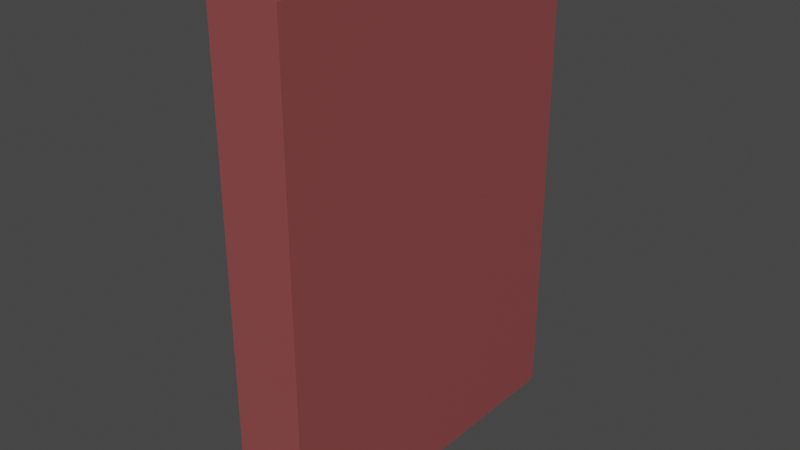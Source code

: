 # Source: Book_Red.blend  (saved by Blender 3.5.10; exported with 4.5.12 LTS)
import bpy
from mathutils import Matrix  # noqa: F401  (used for matrix-valued properties, if any)

bpy.ops.wm.read_factory_settings(use_empty=True)
scene = bpy.context.scene
scene.name = 'Scene'

# ---- collections
col_misc5 = bpy.data.collections.new('misc5'); scene.collection.children.link(col_misc5)

# ---- materials (node trees are filled in below, after node groups)
mat_material_005 = bpy.data.materials.new('Material.005')
mat_material_005.use_transparent_shadow = False
mat_material_006 = bpy.data.materials.new('Material.006')
mat_material_006.use_transparent_shadow = False

# ---- material node trees
mat_material_005.use_nodes = True; mat_material_005.node_tree.nodes.clear()
_N = mat_material_005.node_tree.nodes; _L = mat_material_005.node_tree.links
n0 = _N.new('ShaderNodeBsdfPrincipled'); n0.name = 'Principled BSDF'; n0.location = (10, 300)
n0.distribution = 'GGX'
n0.subsurface_method = 'RANDOM_WALK_SKIN'
n0.inputs[0].default_value = (0.2789, 0.06655, 0.06655, 1.0)
n0.inputs[3].default_value = 1.45
n0.inputs[27].default_value = (0.0, 0.0, 0.0, 1.0)
n0.inputs[28].default_value = 1.0
n1 = _N.new('ShaderNodeOutputMaterial'); n1.name = 'Material Output'; n1.location = (300, 300)
_L.new(n0.outputs[0], n1.inputs[0])
n1.is_active_output = True
mat_material_006.use_nodes = True; mat_material_006.node_tree.nodes.clear()
_N = mat_material_006.node_tree.nodes; _L = mat_material_006.node_tree.links
n0 = _N.new('ShaderNodeBsdfPrincipled'); n0.name = 'Principled BSDF'; n0.location = (10, 300)
n0.distribution = 'GGX'
n0.subsurface_method = 'RANDOM_WALK_SKIN'
n0.inputs[3].default_value = 1.45
n0.inputs[27].default_value = (0.0, 0.0, 0.0, 1.0)
n0.inputs[28].default_value = 1.0
n1 = _N.new('ShaderNodeOutputMaterial'); n1.name = 'Material Output'; n1.location = (300, 300)
_L.new(n0.outputs[0], n1.inputs[0])
n1.is_active_output = True

# ---- world
world_world = bpy.data.worlds.new('World'); scene.world = world_world
world_world.use_nodes = True; world_world.node_tree.nodes.clear()
_N = world_world.node_tree.nodes; _L = world_world.node_tree.links
n0 = _N.new('ShaderNodeOutputWorld'); n0.name = 'World Output'; n0.location = (300, 300)
n1 = _N.new('ShaderNodeBackground'); n1.name = 'Background'; n1.location = (10, 300)
n1.inputs[0].default_value = (0.05088, 0.05088, 0.05088, 1.0)
_L.new(n1.outputs[0], n0.inputs[0])
n0.is_active_output = True
world_world.color = (0.05088, 0.05088, 0.05088)
world_world.use_sun_shadow = False
world_world.sun_shadow_jitter_overblur = 0.0

# ---- meshes
me_cube_126 = bpy.data.meshes.new('Cube.126')
me_cube_126.from_pydata([(-1.0, -1.0, -1.0), (-1.0, -1.0, 1.0), (1.0, -1.0, -1.0), (1.0, -1.0, 1.0), (-1.0, -0.8649, -1.0), (-1.0, -0.8649, 1.0), (1.0, -0.8649, -1.0), (1.0, -0.8649, 1.0), (-0.4781, -1.0, -1.0), (0.4781, -1.0, -1.0), (0.4781, -1.0, 1.0), (-0.4781, -1.0, 1.0), (-0.4781, -0.8649, 1.0), (0.4781, -0.8649, 1.0), (0.4781, -0.8649, -1.0), (-0.4781, -0.8649, -1.0), (0.4622, 0.9692, -0.9669), (-0.4622, 0.9692, -0.9669), (-0.4622, 0.9692, 0.9669), (0.4622, 0.9692, 0.9669), (-0.4622, -0.834, 0.9669), (0.4622, -0.834, 0.9669), (0.4622, -0.834, -0.9669), (-0.4622, -0.834, -0.9669), (-1.0, 1.0, -0.9628), (-1.0, 0.9628, -1.0), (-1.0, 0.9987, -0.9725), (-1.0, 0.995, -0.9814), (-1.0, 0.9891, -0.9891), (-1.0, 0.9814, -0.995), (-1.0, 0.9725, -0.9987), (-1.0, 0.9628, 1.0), (-1.0, 1.0, 0.9628), (-1.0, 0.9725, 0.9987), (-1.0, 0.9814, 0.995), (-1.0, 0.9891, 0.9891), (-1.0, 0.995, 0.9814), (-1.0, 0.9987, 0.9725), (1.0, 0.9628, -1.0), (1.0, 1.0, -0.9628), (1.0, 0.9725, -0.9987), (1.0, 0.9814, -0.995), (1.0, 0.9891, -0.9891), (1.0, 0.995, -0.9814), (1.0, 0.9987, -0.9725), (1.0, 1.0, 0.9628), (1.0, 0.9628, 1.0), (1.0, 0.9987, 0.9725), (1.0, 0.995, 0.9814), (1.0, 0.9891, 0.9891), (1.0, 0.9814, 0.995), (1.0, 0.9725, 0.9987), (0.4781, 1.0, -0.9628), (0.4781, 0.9628, -1.0), (0.4658, 0.9761, -0.9743), (0.4781, 0.9987, -0.9725), (0.4781, 0.995, -0.9814), (0.4781, 0.9891, -0.9891), (0.4781, 0.9814, -0.995), (0.4781, 0.9725, -0.9987), (-0.4781, 0.9628, -1.0), (-0.4781, 1.0, -0.9628), (-0.4658, 0.9761, -0.9743), (-0.4781, 0.9725, -0.9987), (-0.4781, 0.9814, -0.995), (-0.4781, 0.9891, -0.9891), (-0.4781, 0.995, -0.9814), (-0.4781, 0.9987, -0.9725), (-0.4781, 1.0, 0.9628), (-0.4781, 0.9628, 1.0), (-0.4658, 0.9761, 0.9743), (-0.4781, 0.9987, 0.9725), (-0.4781, 0.995, 0.9814), (-0.4781, 0.9891, 0.9891), (-0.4781, 0.9814, 0.995), (-0.4781, 0.9725, 0.9987), (0.4781, 0.9628, 1.0), (0.4781, 1.0, 0.9628), (0.4658, 0.9761, 0.9743), (0.4781, 0.9725, 0.9987), (0.4781, 0.9814, 0.995), (0.4781, 0.9891, 0.9891), (0.4781, 0.995, 0.9814), (0.4781, 0.9987, 0.9725), (-1.0, -0.9137, -1.0), (1.0, -0.9137, 1.0), (-1.0, -0.9137, 1.0), (1.0, -0.9137, -1.0), (0.4781, -0.9137, 1.0), (-0.4781, -0.9137, 1.0), (-0.4781, -0.9137, -1.0), (0.4781, -0.9137, -1.0)], [], [(69, 31, 5, 12), (46, 76, 13, 7), (87, 85, 3, 2), (8, 11, 1, 0), (91, 87, 2, 9), (89, 86, 1, 11), (38, 40, 41, 42, 43, 44, 39, 45, 47, 48, 49, 50, 51, 46, 7, 6), (52, 77, 45, 39), (53, 38, 6, 14), (84, 86, 5, 4), (4, 5, 31, 33, 34, 35, 36, 37, 32, 24, 26, 27, 28, 29, 30, 25), (70, 69, 12, 20, 18), (54, 53, 14, 22, 16), (78, 77, 52, 54, 16, 19), (85, 88, 10, 3), (88, 89, 11, 10), (84, 90, 8, 0), (90, 91, 9, 8), (2, 3, 10, 9), (9, 10, 11, 8), (25, 60, 15, 4), (13, 76, 78, 19, 21), (17, 16, 22, 23), (19, 18, 20, 21), (17, 18, 19, 16), (14, 15, 23, 22), (12, 13, 21, 20), (15, 60, 62, 17, 23), (62, 61, 68, 70, 18, 17), (52, 55, 54), (55, 56, 54), (56, 57, 54), (57, 58, 54), (58, 59, 54), (59, 53, 54), (60, 63, 62), (63, 64, 62), (64, 65, 62), (65, 66, 62), (66, 67, 62), (67, 61, 62), (68, 71, 70), (71, 72, 70), (72, 73, 70), (73, 74, 70), (74, 75, 70), (75, 69, 70), (76, 79, 78), (79, 80, 78), (80, 81, 78), (81, 82, 78), (82, 83, 78), (83, 77, 78), (60, 25, 30, 63), (63, 30, 29, 64), (64, 29, 28, 65), (65, 28, 27, 66), (66, 27, 26, 67), (67, 26, 24, 61), (76, 46, 51, 79), (79, 51, 50, 80), (80, 50, 49, 81), (81, 49, 48, 82), (82, 48, 47, 83), (83, 47, 45, 77), (38, 53, 59, 40), (40, 59, 58, 41), (41, 58, 57, 42), (42, 57, 56, 43), (43, 56, 55, 44), (44, 55, 52, 39), (31, 69, 75, 33), (33, 75, 74, 34), (34, 74, 73, 35), (35, 73, 72, 36), (36, 72, 71, 37), (37, 71, 68, 32), (24, 32, 68, 61), (15, 14, 91, 90), (4, 15, 90, 84), (13, 12, 89, 88), (7, 13, 88, 85), (0, 1, 86, 84), (12, 5, 86, 89), (14, 6, 87, 91), (6, 7, 85, 87)])
me_cube_126.polygons.foreach_set('material_index', [0, 0, 0, 0, 0, 0, 0, 0, 0, 0, 0, 0, 0, 0, 0, 0, 0, 0, 0, 0, 0, 0, 1, 1, 1, 0, 0, 0, 0, 0, 0, 0, 0, 0, 0, 0, 0, 0, 0, 0, 0, 0, 0, 0, 0, 0, 0, 0, 0, 0, 0, 0, 0, 0, 0, 0, 0, 0, 0, 0, 0, 0, 0, 0, 0, 0, 0, 0, 0, 0, 0, 0, 0, 0, 0, 0, 0, 0, 0, 0, 0, 0, 0, 0, 0, 0])
_uv = me_cube_126.uv_layers.new(name='UVMap')
_uv.uv.foreach_set('vector', [0.8098, 0.5042, 0.875, 0.5042, 0.875, 0.7094, 0.8098, 0.7094, 0.625, 0.5042, 0.6902, 0.5042, 0.6902, 0.7094, 0.625, 0.7094, 0.375, 0.7241, 0.625, 0.7241, 0.625, 0.75, 0.375, 0.75, 0.375, 0.9348, 0.625, 0.9348, 0.625, 1.0, 0.375, 1.0, 0.3098, 0.7241, 0.375, 0.7241, 0.375, 0.75, 0.3098, 0.75, 0.8098, 0.7241, 0.875, 0.7241, 0.875, 0.75, 0.8098, 0.75, 0.375, 0.5042, 0.3752, 0.5031, 0.3756, 0.5021, 0.3764, 0.5012, 0.3773, 0.5006, 0.3784, 0.5001, 0.3796, 0.5, 0.6204, 0.5, 0.6216, 0.5001, 0.6227, 0.5006, 0.6236, 0.5012, 0.6244, 0.5021, 0.6248, 0.5031, 0.625, 0.5042, 0.625, 0.7094, 0.375, 0.7094, 0.3796, 0.4348, 0.6204, 0.4348, 0.6204, 0.5, 0.3796, 0.5, 0.3098, 0.5042, 0.375, 0.5042, 0.375, 0.7094, 0.3098, 0.7094, 0.375, 0.0259, 0.625, 0.0259, 0.625, 0.04057, 0.375, 0.04057, 0.375, 0.04057, 0.625, 0.04057, 0.625, 0.2458, 0.6248, 0.2469, 0.6244, 0.2479, 0.6236, 0.2488, 0.6227, 0.2494, 0.6216, 0.2499, 0.6204, 0.25, 0.3796, 0.25, 0.3784, 0.2499, 0.3773, 0.2494, 0.3764, 0.2488, 0.3756, 0.2479, 0.3752, 0.2469, 0.375, 0.2458, 0.8098, 0.5, 0.8098, 0.5042, 0.8098, 0.7094, 0.8098, 0.7094, 0.8098, 0.5, 0.3098, 0.5, 0.3098, 0.5042, 0.3098, 0.7094, 0.3098, 0.7094, 0.3098, 0.5, 0.625, 0.4348, 0.6204, 0.4348, 0.3796, 0.4348, 0.375, 0.4348, 0.375, 0.4348, 0.625, 0.4348, 0.625, 0.7241, 0.6902, 0.7241, 0.6902, 0.75, 0.625, 0.75, 0.6902, 0.7241, 0.8098, 0.7241, 0.8098, 0.75, 0.6902, 0.75, 0.125, 0.7241, 0.1902, 0.7241, 0.1902, 0.75, 0.125, 0.75, 0.1902, 0.7241, 0.3098, 0.7241, 0.3098, 0.75, 0.1902, 0.75, 0.375, 0.75, 0.625, 0.75, 0.625, 0.8152, 0.375, 0.8152, 0.375, 0.8152, 0.625, 0.8152, 0.625, 0.9348, 0.375, 0.9348, 0.125, 0.5042, 0.1902, 0.5042, 0.1902, 0.7094, 0.125, 0.7094, 0.6902, 0.7094, 0.6902, 0.5042, 0.6902, 0.5, 0.6902, 0.5, 0.6902, 0.7094, 0.1902, 0.5, 0.3098, 0.5, 0.3098, 0.7094, 0.1902, 0.7094, 0.6902, 0.5, 0.8098, 0.5, 0.8098, 0.7094, 0.6902, 0.7094, 0.375, 0.3152, 0.625, 0.3152, 0.625, 0.4348, 0.375, 0.4348, 0.3098, 0.7094, 0.1902, 0.7094, 0.1902, 0.7094, 0.3098, 0.7094, 0.8098, 0.7094, 0.6902, 0.7094, 0.6902, 0.7094, 0.8098, 0.7094, 0.1902, 0.7094, 0.1902, 0.5042, 0.1902, 0.5, 0.1902, 0.5, 0.1902, 0.7094, 0.375, 0.3152, 0.3796, 0.3152, 0.6204, 0.3152, 0.625, 0.3152, 0.625, 0.3152, 0.375, 0.3152, 0.3098, 0.5, 0.3098, 0.4978, 0.3098, 0.5, 0.3098, 0.4978, 0.3098, 0.499, 0.3098, 0.5, 0.3098, 0.499, 0.3098, 0.5, 0.3098, 0.5, 0.3098, 0.5, 0.3098, 0.5021, 0.3098, 0.5, 0.3098, 0.5021, 0.3098, 0.5031, 0.3098, 0.5, 0.3098, 0.5031, 0.3098, 0.5042, 0.3098, 0.5, 0.1902, 0.5042, 0.1902, 0.503, 0.1902, 0.5, 0.1902, 0.503, 0.1902, 0.5017, 0.1902, 0.5, 0.1902, 0.5017, 0.1902, 0.5, 0.1902, 0.5, 0.1902, 0.5, 0.1902, 0.5, 0.1902, 0.5, 0.1902, 0.5, 0.1902, 0.5, 0.1902, 0.5, 0.1902, 0.5, 0.1902, 0.5, 0.1902, 0.5, 0.6204, 0.3152, 0.6217, 0.3152, 0.625, 0.3152, 0.6217, 0.3152, 0.6232, 0.3152, 0.625, 0.3152, 0.6232, 0.3152, 0.625, 0.3152, 0.625, 0.3152, 0.625, 0.3152, 0.625, 0.3152, 0.625, 0.3152, 0.625, 0.3152, 0.625, 0.3152, 0.625, 0.3152, 0.625, 0.3152, 0.625, 0.3152, 0.625, 0.3152, 0.625, 0.4348, 0.6278, 0.4348, 0.625, 0.4348, 0.6278, 0.4348, 0.6264, 0.4348, 0.625, 0.4348, 0.6264, 0.4348, 0.625, 0.4348, 0.625, 0.4348, 0.625, 0.4348, 0.6227, 0.4348, 0.625, 0.4348, 0.6227, 0.4348, 0.6216, 0.4348, 0.625, 0.4348, 0.6216, 0.4348, 0.6204, 0.4348, 0.625, 0.4348, 0.1902, 0.5042, 0.125, 0.5042, 0.125, 0.5031, 0.1902, 0.5031, 0.1902, 0.5031, 0.125, 0.5031, 0.125, 0.5021, 0.1902, 0.5021, 0.1902, 0.5021, 0.125, 0.5021, 0.125, 0.5, 0.1902, 0.5, 0.375, 0.3152, 0.375, 0.25, 0.3773, 0.25, 0.3773, 0.3152, 0.3773, 0.3152, 0.3773, 0.25, 0.3784, 0.25, 0.3784, 0.3152, 0.3784, 0.3152, 0.3784, 0.25, 0.3796, 0.25, 0.3796, 0.3152, 0.6902, 0.5042, 0.625, 0.5042, 0.625, 0.5031, 0.6902, 0.5031, 0.6902, 0.5031, 0.625, 0.5031, 0.625, 0.5021, 0.6902, 0.5021, 0.6902, 0.5021, 0.625, 0.5021, 0.625, 0.5, 0.6902, 0.5, 0.625, 0.4348, 0.625, 0.5, 0.6227, 0.5, 0.6227, 0.4348, 0.6227, 0.4348, 0.6227, 0.5, 0.6216, 0.5, 0.6216, 0.4348, 0.6216, 0.4348, 0.6216, 0.5, 0.6204, 0.5, 0.6204, 0.4348, 0.375, 0.5042, 0.3098, 0.5042, 0.3098, 0.5031, 0.375, 0.5031, 0.375, 0.5031, 0.3098, 0.5031, 0.3098, 0.5021, 0.375, 0.5021, 0.375, 0.5021, 0.3098, 0.5021, 0.3098, 0.5, 0.375, 0.5, 0.375, 0.5, 0.375, 0.4348, 0.3773, 0.4348, 0.3773, 0.5, 0.3773, 0.5, 0.3773, 0.4348, 0.3784, 0.4348, 0.3784, 0.5, 0.3784, 0.5, 0.3784, 0.4348, 0.3796, 0.4348, 0.3796, 0.5, 0.875, 0.5042, 0.8098, 0.5042, 0.8098, 0.5031, 0.875, 0.5031, 0.875, 0.5031, 0.8098, 0.5031, 0.8098, 0.5021, 0.875, 0.5021, 0.875, 0.5021, 0.8098, 0.5021, 0.8098, 0.5, 0.875, 0.5, 0.625, 0.25, 0.625, 0.3152, 0.6227, 0.3152, 0.6227, 0.25, 0.6227, 0.25, 0.6227, 0.3152, 0.6216, 0.3152, 0.6216, 0.25, 0.6216, 0.25, 0.6216, 0.3152, 0.6204, 0.3152, 0.6204, 0.25, 0.3796, 0.25, 0.6204, 0.25, 0.6204, 0.3152, 0.3796, 0.3152, 0.1902, 0.7094, 0.3098, 0.7094, 0.3098, 0.7241, 0.1902, 0.7241, 0.125, 0.7094, 0.1902, 0.7094, 0.1902, 0.7241, 0.125, 0.7241, 0.6902, 0.7094, 0.8098, 0.7094, 0.8098, 0.7241, 0.6902, 0.7241, 0.625, 0.7094, 0.6902, 0.7094, 0.6902, 0.7241, 0.625, 0.7241, 0.375, 0.0, 0.625, 0.0, 0.625, 0.0259, 0.375, 0.0259, 0.8098, 0.7094, 0.875, 0.7094, 0.875, 0.7241, 0.8098, 0.7241, 0.3098, 0.7094, 0.375, 0.7094, 0.375, 0.7241, 0.3098, 0.7241, 0.375, 0.7094, 0.625, 0.7094, 0.625, 0.7241, 0.375, 0.7241])
me_cube_126.materials.append(mat_material_005)
me_cube_126.materials.append(mat_material_006)
me_cube_126.update()

# ---- objects
ob_book = bpy.data.objects.new('book', me_cube_126)

# ---- transforms, parenting, visibility, modifiers, constraints
ob_book.location = (-4.89, 11.18, 5.793)
ob_book.scale = (-0.02389, 0.1177, 0.1642)

# ---- collection membership
col_misc5.objects.link(ob_book)

# ---- scene / render settings (as saved in the file)
scene.frame_start = 1; scene.frame_end = 250; scene.frame_set(193)
scene.render.engine = 'BLENDER_EEVEE_NEXT'
scene.cycles.samples = 1024
scene.cycles.sampling_pattern = 'TABULATED_SOBOL'
scene.cycles.bake_type = 'NORMAL'
scene.view_settings.view_transform = 'Filmic'
bpy.context.view_layer.update()

# ---- added for rendering (the .blend has no active camera and no usable light): camera, sun
cam_auto = bpy.data.cameras.new('AutoCamera')
cam_auto.lens = 50.0
cam_auto.sensor_width = 36.0
cam_auto.clip_end = 1000.0
ob_auto_camera = bpy.data.objects.new('AutoCamera', cam_auto)
scene.collection.objects.link(ob_auto_camera)
ob_auto_camera.location = (-4.5137, 10.7251, 6.09402)
ob_auto_camera.rotation_euler = (1.09748, -7.21219e-08, 0.694738)
scene.camera = ob_auto_camera
light_auto_sun = bpy.data.lights.new('AutoSun', 'SUN')
light_auto_sun.energy = 3.0
light_auto_sun.angle = 0.0523599
ob_auto_sun = bpy.data.objects.new('AutoSun', light_auto_sun)
scene.collection.objects.link(ob_auto_sun)
ob_auto_sun.rotation_euler = (0.872665, 0.174533, 0.523599)
bpy.context.view_layer.update()
